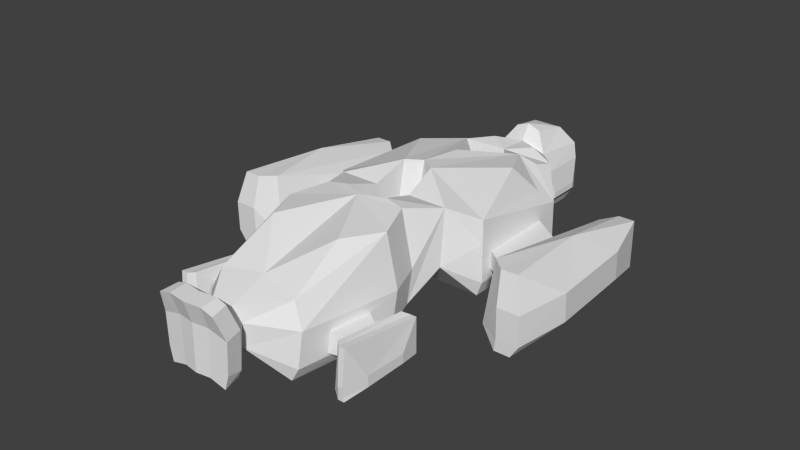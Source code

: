 # Source: elite.blend  (saved by Blender 2.64.2; exported with 4.5.12 LTS)
import bpy
from mathutils import Matrix  # noqa: F401  (used for matrix-valued properties, if any)

bpy.ops.wm.read_factory_settings(use_empty=True)
scene = bpy.context.scene
scene.name = 'Scene'

# ---- collections
col_collection_14 = bpy.data.collections.new('Collection 14'); scene.collection.children.link(col_collection_14)

# ---- world
world_world = bpy.data.worlds.new('World'); scene.world = world_world
world_world.color = (0.05088, 0.05088, 0.05088)
world_world.use_sun_shadow = False
world_world.sun_shadow_jitter_overblur = 0.0
world_world.cycles.sampling_method = 'MANUAL'
world_world.cycles.sample_map_resolution = 256

# ---- meshes
me_cube_001 = bpy.data.meshes.new('Cube.001')
me_cube_001.from_pydata([(2.248, 11.19, 0.0), (0.0, 11.19, 0.0), (2.248, 14.73, 0.0), (0.0, 14.25, 0.0), (2.583, 7.038, 0.0), (6.222, 5.867, 0.0), (1.246, -3.442, 0.0), (6.222, -3.442, 0.0), (1.33, -8.657, 0.0), (3.478, -8.965, 0.0), (0.0, -9.497, 0.0), (4.583, -11.87, 0.0), (0.0, -19.27, 0.0), (3.427, -19.89, 0.0), (0.0, -21.54, 3.199), (1.134, -23.35, 1.902), (2.228, -23.32, 1.592), (1.154, -24.7, 1.783), (2.452, -24.65, 1.427), (2.735, 11.19, 1.0), (2.735, 15.41, 1.0), (0.0, 15.41, 1.0), (0.0, 9.082, 0.0), (2.583, 6.995, 1.16), (6.709, 5.825, 1.16), (1.246, -3.495, 2.134), (6.709, -3.495, 1.251), (1.537, -6.07, 2.976), (4.787, -6.07, 2.976), (1.44, -8.531, 1.589), (4.069, -8.901, 0.9492), (5.174, -11.8, 0.9417), (4.019, -19.83, 1.071), (1.341, -22.1, 2.833), (2.508, -23.29, 2.215), (1.208, -24.68, 2.962), (2.756, -24.6, 2.55), (2.735, 11.19, 3.792), (2.735, 15.41, 3.792), (0.0, 15.41, 3.792), (0.0, 8.485, 6.077), (2.583, 6.905, 3.683), (6.709, 5.735, 4.396), (1.246, -3.609, 4.658), (6.709, -3.609, 4.487), (1.537, -5.623, 7.564), (4.787, -5.623, 7.564), (1.675, -8.264, 4.084), (4.303, -8.634, 3.79), (0.0, -9.23, 4.29), (5.408, -11.54, 3.782), (4.253, -19.56, 3.912), (1.512, -22.1, 4.709), (2.647, -23.23, 5.223), (1.324, -24.63, 5.471), (2.871, -24.56, 5.058), (2.131, 11.19, 5.301), (0.0, 11.19, 5.988), (2.583, 6.841, 6.89), (5.651, 5.081, 5.246), (1.246, -2.766, 8.646), (1.834, -8.466, 8.479), (3.417, -8.679, 8.265), (0.0, -9.44, 8.578), (4.523, -11.57, 7.97), (0.0, -18.58, 6.233), (3.375, -19.23, 5.811), (0.0, -21.53, 5.075), (1.395, -23.83, 7.34), (2.197, -23.82, 7.098), (1.415, -25.17, 7.222), (2.421, -25.15, 6.933), (3.047, 11.93, 1.3), (3.047, 14.68, 1.3), (3.047, 11.93, 1.8), (3.047, 14.68, 1.8), (0.0, 4.743, 0.0), (0.0, -2.661, 0.0), (0.0, 4.701, 1.8), (0.0, -2.714, 2.311), (0.0, 4.611, 4.324), (0.0, -2.828, 4.835), (0.0, 4.546, 6.089), (0.0, -1.965, 8.646), (6.709, 3.907, 2.0), (6.709, -2.447, 2.0), (6.709, 3.85, 3.5), (6.709, -2.503, 3.5), (8.975, 2.294, 2.0), (8.975, -4.059, 2.0), (8.975, 2.237, 3.5), (8.975, -4.116, 3.5), (9.761, 6.68, 0.4583), (9.761, -7.609, 1.024), (10.34, 6.553, 3.718), (10.34, -7.201, 6.166), (11.44, 7.614, 0.0), (11.44, -8.613, 0.0), (11.44, 7.557, 3.98), (11.44, -8.158, 6.166), (12.76, 7.614, 0.0), (12.76, -8.613, 0.0), (12.76, 7.557, 3.98), (12.76, -8.158, 6.166), (13.82, 3.438, 1.126), (14.37, -4.369, 1.4), (13.82, 3.313, 3.493), (14.37, -4.494, 3.767), (11.6, -8.656, 1.0), (11.6, -8.724, 3.541), (12.6, -8.656, 1.0), (12.6, -8.724, 3.541), (0.0, -23.52, 1.902), (0.0, -24.87, 1.783), (0.0, -24.85, 2.962), (0.0, -24.8, 5.471), (0.0, -24.0, 7.34), (0.0, -25.34, 7.222), (13.44, -8.724, 3.541), (13.46, -8.656, 1.071), (6.044, -14.63, 1.3), (6.044, -17.09, 1.3), (6.044, -14.65, 3.0), (6.044, -17.11, 3.0), (6.323, -14.0, 1.3), (6.323, -17.7, 1.3), (6.323, -14.04, 3.0), (6.323, -17.74, 3.0), (6.47, -12.64, 0.0), (6.47, -19.04, 0.2942), (6.695, -12.7, 3.182), (6.695, -18.86, 3.983), (7.122, -12.23, 0.0), (7.122, -19.49, 0.0), (7.122, -12.25, 2.901), (7.122, -19.28, 3.983), (7.633, -12.23, 0.0), (7.633, -19.49, 0.0), (7.633, -12.25, 2.901), (7.633, -19.28, 3.983), (8.044, -14.1, 0.3557), (8.044, -17.59, 0.3557), (8.044, -14.15, 1.089), (8.044, -17.65, 1.243), (7.184, -19.51, 0.3504), (7.184, -19.54, 1.093), (7.571, -19.51, 0.3504), (7.571, -19.54, 1.093), (4.923, -14.05, 1.3), (4.405, -17.42, 1.3), (5.022, -13.94, 3.0), (4.504, -17.31, 3.0), (2.994, -14.7, 8.178), (4.494, 3.125, 7.555), (0.0, 2.08, 8.159), (6.709, -3.609, 6.451), (4.139, 9.071, 5.725), (1.909, 9.934, 6.277), (3.814, 7.533, 6.125), (12.16, -0.3791, 5.757), (2.32, 15.76, 4.948), (0.0, 15.76, 4.948), (1.072, 11.96, 6.878), (0.0, 11.96, 7.273), (1.261, 14.96, 6.345), (0.0, 14.96, 6.345), (0.5833, 13.46, 6.861)], [], [(2, 0, 1, 3), (44, 46, 28, 26), (52, 53, 34, 33), (33, 34, 16), (28, 30, 9), (31, 32, 13, 11), (25, 6, 27), (0, 2, 20, 19), (34, 36, 18, 16), (6, 7, 28, 27), (154, 83, 58), (13, 32, 33), (30, 31, 11, 9), (7, 26, 28), (17, 18, 36, 35), (162, 163, 57, 56), (27, 29, 47, 45), (22, 23, 41, 40), (53, 55, 36, 34), (46, 48, 30, 28), (35, 36, 55, 54), (51, 52, 33, 32), (48, 50, 31, 30), (25, 27, 45, 43), (58, 40, 41), (83, 60, 58), (69, 71, 55, 53), (43, 45, 60), (54, 55, 71, 70), (68, 70, 71, 69), (47, 49, 63, 61), (62, 64, 50, 48), (69, 52, 67, 68), (45, 47, 61), (64, 66, 51, 50), (22, 4, 23), (29, 27, 8), (27, 28, 9, 8), (46, 62, 48), (66, 52, 51), (52, 69, 53), (66, 65, 67, 52), (62, 61, 63, 64), (15, 16, 18, 17), (33, 14, 12, 13), (33, 16, 15, 14), (8, 9, 11, 13, 12, 10), (4, 5, 7, 6), (73, 72, 19, 20), (74, 75, 38, 37), (75, 73, 20, 38), (72, 74, 37, 19), (5, 24, 26, 7), (82, 154, 58), (41, 23, 78, 80), (83, 81, 43, 60), (80, 82, 58, 41), (4, 6, 77, 76), (23, 4, 76, 78), (25, 43, 81, 79), (6, 25, 79, 77), (46, 45, 61, 62), (85, 87, 44, 26), (86, 84, 24, 42), (42, 44, 87, 86), (84, 85, 26, 24), (89, 91, 87, 85), (90, 88, 84, 86), (88, 89, 85, 84), (93, 95, 91, 89), (90, 91, 95, 94), (109, 93, 108), (98, 96, 92, 94), (96, 97, 93, 92), (102, 100, 96, 98), (100, 101, 97, 96), (106, 104, 100, 102), (104, 105, 101, 100), (93, 97, 108), (109, 111, 103, 99), (110, 108, 97, 101), (38, 20, 21, 39), (20, 2, 3, 21), (114, 113, 17, 35), (35, 54, 115, 114), (15, 17, 113, 112), (116, 117, 70, 68), (117, 115, 54, 70), (67, 116, 68), (14, 15, 112), (8, 10, 29), (119, 110, 101), (111, 110, 118), (110, 119, 118), (103, 111, 118), (103, 118, 107), (107, 118, 119), (119, 105, 107), (119, 101, 105), (108, 110, 111, 109), (124, 125, 121, 120), (122, 123, 127, 126), (125, 127, 123, 121), (126, 124, 120, 122), (130, 128, 124, 126), (128, 129, 125, 124), (126, 127, 131), (129, 131, 127, 125), (129, 133, 144), (134, 132, 128, 130), (132, 133, 129, 128), (130, 131, 135, 134), (138, 136, 132, 134), (136, 137, 133, 132), (134, 135, 139, 138), (138, 139, 143, 142), (142, 140, 136, 138), (145, 129, 144), (145, 147, 139, 135), (146, 144, 133, 137), (140, 142, 143, 141), (143, 147, 146), (139, 147, 143), (50, 51, 151, 150), (51, 32, 149, 151), (148, 149, 32, 31), (31, 50, 150, 148), (150, 122, 120, 148), (122, 150, 151, 123), (149, 121, 123, 151), (148, 120, 121, 149), (74, 72, 73, 75), (63, 65, 152), (152, 66, 64), (152, 64, 63), (65, 66, 152), (59, 58, 153), (58, 60, 153), (104, 106, 107, 105), (109, 99, 95), (93, 109, 95), (130, 126, 131), (146, 141, 143), (146, 137, 141), (129, 145, 135), (129, 135, 131), (136, 140, 141, 137), (144, 146, 147, 145), (29, 10, 49, 47), (94, 92, 88, 90), (92, 93, 89, 88), (46, 60, 45), (44, 155, 46), (155, 60, 46), (42, 155, 44), (59, 155, 42), (155, 59, 153), (155, 153, 60), (59, 42, 58), (19, 24, 5), (19, 5, 0), (4, 22, 1), (0, 5, 4, 1), (37, 42, 24, 19), (56, 57, 157, 156), (40, 157, 57), (56, 156, 37), (37, 156, 42), (40, 156, 157), (42, 156, 158), (158, 58, 42), (156, 40, 158), (40, 58, 158), (94, 95, 159), (103, 107, 159), (159, 107, 106), (106, 102, 159), (159, 102, 98), (159, 99, 103), (159, 95, 99), (159, 98, 94), (86, 87, 91), (90, 86, 91), (164, 160, 161, 165), (38, 39, 161, 160), (37, 38, 160, 56), (56, 160, 164, 162), (165, 163, 166), (162, 164, 166), (166, 163, 162), (164, 165, 166)])
me_cube_001.use_remesh_preserve_volume = False
me_cube_001.use_remesh_preserve_attributes = False
me_cube_001.use_mirror_vertex_groups = False
me_cube_001.update()

# ---- objects
ob_cube = bpy.data.objects.new('Cube', me_cube_001)

# ---- transforms, parenting, visibility, modifiers, constraints
ob_cube.location = (0.0, 0.0, 0.0)
ob_cube.lineart.crease_threshold = 0.0
_m = ob_cube.modifiers.new('Mirror', 'MIRROR')

# ---- collection membership
col_collection_14.objects.link(ob_cube)

# ---- scene / render settings (as saved in the file)
scene.frame_start = 1; scene.frame_end = 250; scene.frame_set(0)
scene.render.engine = 'BLENDER_EEVEE_NEXT'
scene.render.image_settings.color_mode = 'RGB'
scene.render.image_settings.compression = 90
scene.render.resolution_percentage = 50
scene.render.dither_intensity = 0.0
scene.render.bake_margin = 2
scene.render.bake_bias = 0.0
scene.cycles.use_denoising = False
scene.cycles.samples = 10
scene.cycles.sampling_pattern = 'TABULATED_SOBOL'
scene.cycles.light_sampling_threshold = 0.0
scene.cycles.use_adaptive_sampling = False
scene.cycles.use_light_tree = False
scene.cycles.blur_glossy = 0.0
scene.cycles.volume_bounces = 1
scene.cycles.pixel_filter_type = 'GAUSSIAN'
scene.cycles.sample_clamp_indirect = 0.0
scene.view_settings.view_transform = 'Standard'
bpy.context.view_layer.update()

# ---- added for rendering (the .blend has no active camera and no usable light): camera, sun
cam_auto = bpy.data.cameras.new('AutoCamera')
cam_auto.lens = 50.0
cam_auto.sensor_width = 36.0
cam_auto.clip_end = 1000.0
ob_auto_camera = bpy.data.objects.new('AutoCamera', cam_auto)
scene.collection.objects.link(ob_auto_camera)
ob_auto_camera.location = (47.0828, -61.2915, 41.9892)
ob_auto_camera.rotation_euler = (1.09748, -7.21219e-08, 0.694738)
scene.camera = ob_auto_camera
light_auto_sun = bpy.data.lights.new('AutoSun', 'SUN')
light_auto_sun.energy = 3.0
light_auto_sun.angle = 0.0523599
ob_auto_sun = bpy.data.objects.new('AutoSun', light_auto_sun)
scene.collection.objects.link(ob_auto_sun)
ob_auto_sun.rotation_euler = (0.872665, 0.174533, 0.523599)
bpy.context.view_layer.update()
